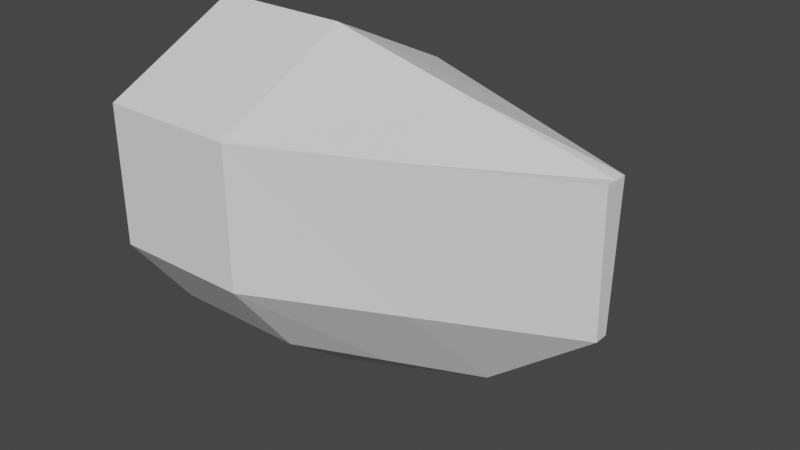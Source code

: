 # Source: Enemy1.blend  (saved by Blender 2.83.19; exported with 4.5.12 LTS)
import bpy
from mathutils import Matrix  # noqa: F401  (used for matrix-valued properties, if any)

bpy.ops.wm.read_factory_settings(use_empty=True)
scene = bpy.context.scene
scene.name = 'Scene'

# ---- collections
col_collection = bpy.data.collections.new('Collection'); scene.collection.children.link(col_collection)

# ---- world
world_world = bpy.data.worlds.new('World'); scene.world = world_world
world_world.use_nodes = True; world_world.node_tree.nodes.clear()
_N = world_world.node_tree.nodes; _L = world_world.node_tree.links
n0 = _N.new('ShaderNodeOutputWorld'); n0.name = 'World Output'; n0.location = (300, 300)
n1 = _N.new('ShaderNodeBackground'); n1.name = 'Background'; n1.location = (10, 300)
n1.inputs[0].default_value = (0.05088, 0.05088, 0.05088, 1.0)
_L.new(n1.outputs[0], n0.inputs[0])
n0.is_active_output = True
world_world.color = (0.05088, 0.05088, 0.05088)
world_world.use_sun_shadow = False
world_world.sun_shadow_jitter_overblur = 0.0

# ---- meshes
me_cube_001 = bpy.data.meshes.new('Cube.001')
me_cube_001.from_pydata([(-1.0, -0.5414, -0.6), (-1.0, -1.0, 1.0), (-1.0, 0.5414, -0.6), (-1.0, 1.0, 1.0), (0.2225, 0.0, -0.6149), (1.0, -0.08725, 1.0), (1.0, 0.08725, 1.0), (-1.0, 0.0, -1.0), (-1.0, 0.0, 1.484), (1.0, 0.0, 1.0), (-1.0, -1.0, 0.0), (-1.0, 1.0, 0.0), (1.0, 0.05, 0.0), (1.0, -0.05, 0.0), (1.0, 0.0, 0.0), (-2.0, -0.5414, -0.6), (-2.0, -1.0, 1.0), (-2.0, 0.5414, -0.6), (-2.0, 1.0, 1.0), (-2.0, 0.0, -1.0), (-2.0, 0.0, 1.484), (-2.0, -1.0, 0.0), (-2.0, 1.0, 0.0), (-2.0, 0.0, 0.0), (-2.98e-08, 0.0, 1.242), (-0.3887, 0.2707, -0.6075), (0.0, 0.5436, 1.0), (-0.3887, -0.2707, -0.6075), (0.0, -0.5436, 1.0), (-0.3887, 0.0, -0.8075), (0.0, -0.525, 0.0), (0.0, 0.525, 0.0)], [], [(23, 21, 15), (31, 26, 6, 12), (14, 9, 5, 13), (30, 28, 1, 10), (29, 4, 27), (24, 8, 1, 28), (26, 3, 8, 24), (25, 4, 29), (12, 6, 9, 14), (23, 15, 19), (22, 18, 23), (4, 12, 14), (27, 30, 10, 0), (4, 14, 13), (25, 31, 12, 4), (23, 17, 22), (16, 21, 23), (3, 11, 22, 18), (1, 10, 21, 16), (23, 19, 17), (7, 2, 17, 19), (8, 3, 18, 20), (16, 23, 20), (8, 1, 16, 20), (2, 11, 22, 17), (0, 10, 21, 15), (0, 7, 19, 15), (18, 20, 23), (2, 11, 31, 25), (4, 13, 30, 27), (2, 25, 29, 7), (6, 26, 24, 9), (9, 24, 28, 5), (7, 29, 27, 0), (13, 5, 28, 30), (11, 3, 26, 31)])
_uv = me_cube_001.uv_layers.new(name='UVMap')
_uv.uv.foreach_set('vector', [0.0, 0.0, 0.0, 0.0, 0.0, 0.0, 0.5, 0.375, 0.625, 0.375, 0.625, 0.5, 0.5, 0.5, 0.5, 0.625, 0.625, 0.625, 0.625, 0.75, 0.5, 0.75, 0.5, 0.875, 0.625, 0.875, 0.625, 1.0, 0.5, 1.0, 0.25, 0.625, 0.375, 0.75, 0.25, 0.75, 0.75, 0.625, 0.875, 0.625, 0.875, 0.75, 0.75, 0.75, 0.75, 0.5, 0.875, 0.5, 0.875, 0.625, 0.75, 0.625, 0.25, 0.5, 0.375, 0.625, 0.25, 0.625, 0.5, 0.5, 0.625, 0.5, 0.625, 0.625, 0.5, 0.625, 0.0, 0.0, 0.0, 0.0, 0.0, 0.0, 0.0, 0.0, 0.0, 0.0, 0.0, 0.0, 0.375, 0.5, 0.5, 0.5, 0.5, 0.625, 0.375, 0.875, 0.5, 0.875, 0.5, 1.0, 0.375, 1.0, 0.375, 0.625, 0.5, 0.625, 0.5, 0.75, 0.375, 0.375, 0.5, 0.375, 0.5, 0.5, 0.375, 0.5, 0.0, 0.0, 0.0, 0.0, 0.0, 0.0, 0.0, 0.0, 0.0, 0.0, 0.0, 0.0, 0.625, 0.25, 0.5, 0.25, 0.5, 0.25, 0.625, 0.25, 0.625, 1.0, 0.5, 1.0, 0.5, 1.0, 0.625, 1.0, 0.0, 0.0, 0.0, 0.0, 0.0, 0.0, 0.125, 0.625, 0.125, 0.5, 0.125, 0.5, 0.125, 0.625, 0.625, 0.125, 0.625, 0.25, 0.625, 0.25, 0.625, 0.125, 0.0, 0.0, 0.0, 0.0, 0.0, 0.0, 0.875, 0.625, 0.875, 0.75, 0.875, 0.75, 0.875, 0.625, 0.375, 0.25, 0.5, 0.25, 0.5, 0.25, 0.375, 0.25, 0.375, 0.0, 0.5, 0.0, 0.5, 0.0, 0.375, 0.0, 0.125, 0.75, 0.125, 0.625, 0.125, 0.625, 0.125, 0.75, 0.0, 0.0, 0.0, 0.0, 0.0, 0.0, 0.375, 0.25, 0.5, 0.25, 0.5, 0.375, 0.375, 0.375, 0.375, 0.75, 0.5, 0.75, 0.5, 0.875, 0.375, 0.875, 0.125, 0.5, 0.25, 0.5, 0.25, 0.625, 0.125, 0.625, 0.625, 0.5, 0.75, 0.5, 0.75, 0.625, 0.625, 0.625, 0.625, 0.625, 0.75, 0.625, 0.75, 0.75, 0.625, 0.75, 0.125, 0.625, 0.25, 0.625, 0.25, 0.75, 0.125, 0.75, 0.5, 0.75, 0.625, 0.75, 0.625, 0.875, 0.5, 0.875, 0.5, 0.25, 0.625, 0.25, 0.625, 0.375, 0.5, 0.375])
me_cube_001.use_remesh_fix_poles = True
me_cube_001.use_remesh_preserve_attributes = False
me_cube_001.use_mirror_vertex_groups = False
me_cube_001.update()

# ---- objects
ob_cube = bpy.data.objects.new('Cube', me_cube_001)

# ---- transforms, parenting, visibility, modifiers, constraints
ob_cube.location = (0.0, 0.0, 0.0)
ob_cube.lineart.crease_threshold = 0.0

# ---- collection membership
col_collection.objects.link(ob_cube)

# ---- scene / render settings (as saved in the file)
scene.frame_start = 1; scene.frame_end = 250; scene.frame_set(1)
scene.render.engine = 'BLENDER_EEVEE_NEXT'
scene.cycles.use_denoising = False
scene.cycles.samples = 128
scene.cycles.sampling_pattern = 'TABULATED_SOBOL'
scene.cycles.use_adaptive_sampling = False
scene.cycles.use_light_tree = False
scene.view_settings.view_transform = 'Filmic'
bpy.context.view_layer.update()

# ---- added for rendering (the .blend has no active camera and no usable light): camera, sun
cam_auto = bpy.data.cameras.new('AutoCamera')
cam_auto.lens = 50.0
cam_auto.sensor_width = 36.0
cam_auto.clip_end = 1000.0
ob_auto_camera = bpy.data.objects.new('AutoCamera', cam_auto)
scene.collection.objects.link(ob_auto_camera)
ob_auto_camera.location = (3.55104, -4.86125, 3.48288)
ob_auto_camera.rotation_euler = (1.09748, -7.21219e-08, 0.694738)
scene.camera = ob_auto_camera
light_auto_sun = bpy.data.lights.new('AutoSun', 'SUN')
light_auto_sun.energy = 3.0
light_auto_sun.angle = 0.0523599
ob_auto_sun = bpy.data.objects.new('AutoSun', light_auto_sun)
scene.collection.objects.link(ob_auto_sun)
ob_auto_sun.rotation_euler = (0.872665, 0.174533, 0.523599)
bpy.context.view_layer.update()
